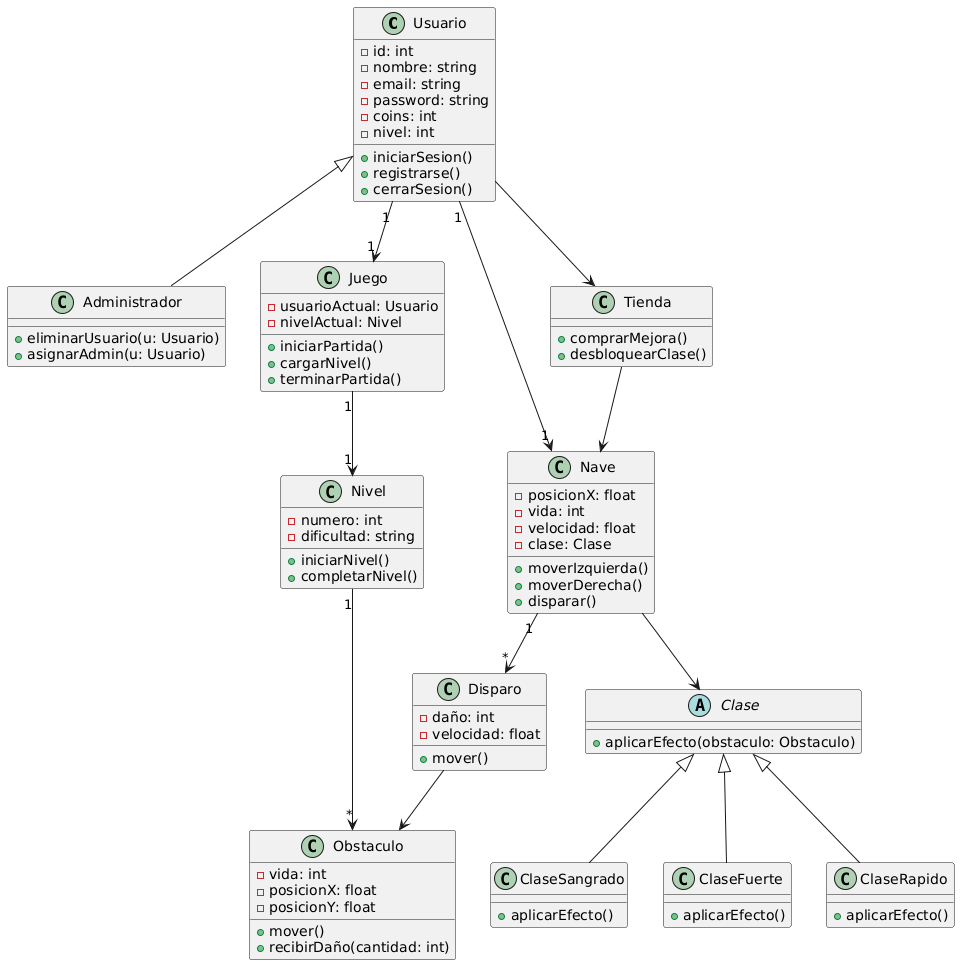

The diagram above was rendered by PlantUML. Its source (embedded in the PNG):
@startuml
' =======================
' USUARIOS
' =======================
class Usuario {
  - id: int
  - nombre: string
  - email: string
  - password: string
  - coins: int
  - nivel: int
  + iniciarSesion()
  + registrarse()
  + cerrarSesion()
}

class Administrador {
  + eliminarUsuario(u: Usuario)
  + asignarAdmin(u: Usuario)
}

Usuario <|-- Administrador

' =======================
' JUEGO
' =======================
class Juego {
  - usuarioActual: Usuario
  - nivelActual: Nivel
  + iniciarPartida()
  + cargarNivel()
  + terminarPartida()
}

class Nivel {
  - numero: int
  - dificultad: string
  + iniciarNivel()
  + completarNivel()
}

Juego "1" --> "1" Nivel
Usuario "1" --> "1" Juego

' =======================
' NAVE Y COMBATE
' =======================
class Nave {
  - posicionX: float
  - vida: int
  - velocidad: float
  - clase: Clase
  + moverIzquierda()
  + moverDerecha()
  + disparar()
}

class Disparo {
  - daño: int
  - velocidad: float
  + mover()
}

class Obstaculo {
  - vida: int
  - posicionX: float
  - posicionY: float
  + mover()
  + recibirDaño(cantidad: int)
}

Usuario "1" --> "1" Nave
Nivel "1" --> "*" Obstaculo
Nave "1" --> "*" Disparo
Disparo --> Obstaculo

' =======================
' CLASES (TIPOS DE NAVE)
' =======================
abstract class Clase {
  + aplicarEfecto(obstaculo: Obstaculo)
}

class ClaseSangrado {
  + aplicarEfecto()
}

class ClaseFuerte {
  + aplicarEfecto()
}

class ClaseRapido {
  + aplicarEfecto()
}

Clase <|-- ClaseSangrado
Clase <|-- ClaseFuerte
Clase <|-- ClaseRapido

Nave --> Clase

' =======================
' TIENDA (EXTRA)
' =======================
class Tienda {
  + comprarMejora()
  + desbloquearClase()
}

Usuario --> Tienda
Tienda --> Nave
@enduml